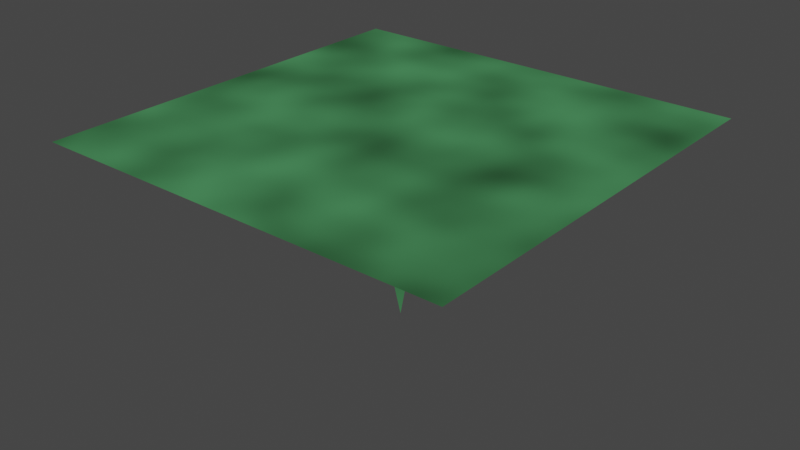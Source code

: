 # Source: StylizedGrass_2.blend  (saved by Blender 5.0.119; exported with 4.5.12 LTS)
import bpy
from mathutils import Matrix  # noqa: F401  (used for matrix-valued properties, if any)

bpy.ops.wm.read_factory_settings(use_empty=True)
scene = bpy.context.scene
scene.name = 'Scene'

# ---- collections
col_stylized_grass_2 = bpy.data.collections.new('Stylized_Grass_2'); scene.collection.children.link(col_stylized_grass_2)

# ---- materials (node trees are filled in below, after node groups)
mat_grass_shader_1_0 = bpy.data.materials.new('grass-shader_1-0')
mat_grass_shader_1_0.use_backface_culling_lightprobe_volume = False

# ---- node groups
ng_auto_smooth = bpy.data.node_groups.new('Auto Smooth', 'GeometryNodeTree')
_s = ng_auto_smooth.interface.new_socket(name='Geometry', in_out='OUTPUT', socket_type='NodeSocketGeometry')
_s = ng_auto_smooth.interface.new_socket(name='Geometry', in_out='INPUT', socket_type='NodeSocketGeometry')
_s = ng_auto_smooth.interface.new_socket(name='Angle', in_out='INPUT', socket_type='NodeSocketFloat')
_s.subtype = 'ANGLE'
_s.min_value = 0.0
_s.max_value = 3.142
ng_auto_smooth.is_modifier = True
_N = ng_auto_smooth.nodes; _L = ng_auto_smooth.links
n0 = _N.new('NodeGroupOutput'); n0.name = 'Group Output'; n0.location = (480, -100)
n1 = _N.new('NodeGroupInput'); n1.name = 'Group Input'; n1.location = (-420, -300)
n2 = _N.new('NodeGroupInput'); n2.name = 'Group Input.001'; n2.location = (-60, -100)
n3 = _N.new('GeometryNodeSetShadeSmooth'); n3.name = 'Set Shade Smooth'; n3.location = (120, -100)
n3.domain = 'EDGE'
n4 = _N.new('GeometryNodeSetShadeSmooth'); n4.name = 'Set Shade Smooth.001'; n4.location = (300, -100)
n5 = _N.new('GeometryNodeInputMeshEdgeAngle'); n5.name = 'Edge Angle'; n5.location = (-420, -220)
n6 = _N.new('GeometryNodeInputEdgeSmooth'); n6.name = 'Is Edge Smooth'; n6.location = (-60, -160)
n7 = _N.new('GeometryNodeInputShadeSmooth'); n7.name = 'Is Face Smooth'; n7.location = (-240, -340)
n8 = _N.new('FunctionNodeBooleanMath'); n8.name = 'Boolean Math'; n8.location = (-60, -220)
n9 = _N.new('FunctionNodeCompare'); n9.name = 'Compare'; n9.location = (-240, -180)
n9.operation = 'LESS_EQUAL'
_L.new(n5.outputs[0], n9.inputs[0])
_L.new(n4.outputs[0], n0.inputs[0])
_L.new(n1.outputs[1], n9.inputs[1])
_L.new(n9.outputs[0], n8.inputs[0])
_L.new(n7.outputs[0], n8.inputs[1])
_L.new(n2.outputs[0], n3.inputs[0])
_L.new(n6.outputs[0], n3.inputs[1])
_L.new(n3.outputs[0], n4.inputs[0])
_L.new(n8.outputs[0], n3.inputs[2])
n0.is_active_output = True

# ---- material node trees
mat_grass_shader_1_0.use_nodes = True; mat_grass_shader_1_0.node_tree.nodes.clear()

# ---- world
world_world = bpy.data.worlds.new('World'); scene.world = world_world
world_world.use_nodes = True; world_world.node_tree.nodes.clear()
_N = world_world.node_tree.nodes; _L = world_world.node_tree.links
n0 = _N.new('ShaderNodeOutputWorld'); n0.name = 'World Output'; n0.location = (300, 300)
n1 = _N.new('ShaderNodeBackground'); n1.name = 'Background'; n1.location = (10, 300)
n1.inputs[0].default_value = (0.05088, 0.05088, 0.05088, 1.0)
_L.new(n1.outputs[0], n0.inputs[0])
n0.is_active_output = True
world_world.color = (0.05088, 0.05088, 0.05088)
world_world.use_sun_shadow = False
world_world.sun_shadow_jitter_overblur = 0.0

# ---- meshes
me_plane = bpy.data.meshes.new('Plane')
me_plane.from_pydata([(-7.0, -7.0, 0.0), (7.0, -7.0, 0.0), (-7.0, 7.0, 0.0), (7.0, 7.0, 0.0)], [], [(0, 1, 3, 2)])
_uv = me_plane.uv_layers.new(name='UVMap')
_uv.uv.foreach_set('vector', [9.998e-05, 0.0001, 0.9999, 9.998e-05, 0.9999, 0.9999, 9.998e-05, 0.9999])
me_plane.materials.append(mat_grass_shader_1_0)
me_plane.use_remesh_fix_poles = True
me_plane.use_remesh_preserve_attributes = False
me_plane.use_mirror_vertex_groups = False
me_plane.update()
me_circle = bpy.data.meshes.new('Circle')
me_circle.from_pydata([(1.192e-08, 0.4, 1.643), (-0.3464, -0.2, 1.643), (0.3464, -0.2, 1.643), (1.987e-08, 9.934e-09, 3.643), (1.987e-08, 9.934e-09, -0.3569)], [], [(0, 2, 3), (2, 1, 3), (1, 0, 3), (2, 0, 4), (1, 2, 4), (0, 1, 4)])
me_circle.polygons.foreach_set('use_smooth', [True] * 6)
_uv = me_circle.uv_layers.new(name='UVMap')
_uv.uv.foreach_set('vector', [0.0, 0.0, 0.0, 0.0, 0.0, 0.0, 0.0, 0.0, 0.0, 0.0, 0.0, 0.0, 0.0, 0.0, 0.0, 0.0, 0.0, 0.0, 0.0, 0.0, 0.0, 0.0, 0.0, 0.0, 0.0, 0.0, 0.0, 0.0, 0.0, 0.0, 0.0, 0.0, 0.0, 0.0, 0.0, 0.0])
me_circle.materials.append(mat_grass_shader_1_0)
me_circle.use_remesh_fix_poles = True
me_circle.use_remesh_preserve_attributes = False
me_circle.use_mirror_vertex_groups = False
me_circle.update()

# ---- objects
ob_plane = bpy.data.objects.new('Plane', me_plane)
ob_grass = bpy.data.objects.new('Grass', me_circle)
_N = mat_grass_shader_1_0.node_tree.nodes; _L = mat_grass_shader_1_0.node_tree.links
n0 = _N.new('ShaderNodeOutputMaterial'); n0.name = 'Material Output'; n0.location = (1126, 157)
n0.target = 'CYCLES'
n1 = _N.new('ShaderNodeMix'); n1.name = 'Mix.001'; n1.location = (529, 106)
n1.data_type = 'RGBA'
n2 = _N.new('ShaderNodeValue'); n2.name = 'Value'; n2.location = (-1302, 2)
n2.outputs[0].default_value = 0.07
n3 = _N.new('ShaderNodeTexCoord'); n3.name = 'Texture Coordinate'; n3.location = (-1300, 248)
n3.object = ob_plane
n3.from_instancer = True
n4 = _N.new('ShaderNodeMapping'); n4.name = 'Mapping'; n4.location = (-1094, 251)
n5 = _N.new('ShaderNodeMix'); n5.name = 'Mix'; n5.location = (-105, 190)
n5.data_type = 'RGBA'
n5.inputs[6].default_value = (0.05262, 0.2025, 0.078, 1.0)
n5.inputs[7].default_value = (0.006035, 0.01009, 0.006127, 1.0)
n6 = _N.new('ShaderNodeBrightContrast'); n6.name = 'Bright/Contrast'; n6.location = (-576, 231)
n6.inputs[1].default_value = 0.1
n6.inputs[2].default_value = -0.5
n7 = _N.new('ShaderNodeTexNoise'); n7.name = 'Musgrave Texture'; n7.location = (-768, 230)
n7.width = 150
n7.normalize = False
n7.inputs[3].default_value = 1.0
n7.inputs[4].default_value = 0.25
n8 = _N.new('ShaderNodeValToRGB'); n8.name = 'ColorRamp'; n8.location = (-400, 231)
while len(n8.color_ramp.elements) > 1: n8.color_ramp.elements.remove(n8.color_ramp.elements[-1])
n8.color_ramp.elements[0].position = 0.0; n8.color_ramp.elements[0].color = (0.0, 0.0, 0.0, 1.0)
_e = n8.color_ramp.elements.new(0.9818); _e.color = (1.0, 1.0, 1.0, 1.0)
n9 = _N.new('ShaderNodeHueSaturation'); n9.name = 'Hue Saturation Value'; n9.location = (179, 237)
n9.inputs[0].default_value = 0.6
n9.inputs[2].default_value = 0.2
n10 = _N.new('ShaderNodeEmission'); n10.name = 'Emission'; n10.location = (847, 132)
n11 = _N.new('ShaderNodeShaderToRGB'); n11.name = 'Shader to RGB'; n11.location = (-223, -132)
n12 = _N.new('ShaderNodeBsdfDiffuse'); n12.name = 'Diffuse BSDF'; n12.location = (-432, -125)
n13 = _N.new('ShaderNodeValToRGB'); n13.name = 'ColorRamp.001'; n13.location = (-33, -104)
while len(n13.color_ramp.elements) > 1: n13.color_ramp.elements.remove(n13.color_ramp.elements[-1])
n13.color_ramp.elements[0].position = 0.04545; n13.color_ramp.elements[0].color = (0.0, 0.0, 0.0, 1.0)
_e = n13.color_ramp.elements.new(0.07727); _e.color = (1.0, 1.0, 1.0, 1.0)
n14 = _N.new('ShaderNodeOutputMaterial'); n14.name = 'Material Output.001'; n14.location = (0, 0)
n14.target = 'EEVEE'
n15 = _N.new('ShaderNodeMixShader'); n15.name = 'Mix Shader'; n15.location = (0, 0)
n15.label = 'Disable Shadow'
n15.hide = True
n16 = _N.new('ShaderNodeLightPath'); n16.name = 'Light Path'; n16.location = (0, 0)
n16.hide = True
n17 = _N.new('ShaderNodeBsdfTransparent'); n17.name = 'Transparent BSDF'; n17.location = (0, 0)
n17.hide = True
_L.new(n7.outputs[0], n6.inputs[0])
_L.new(n6.outputs[0], n8.inputs[0])
_L.new(n8.outputs[0], n5.inputs[0])
_L.new(n12.outputs[0], n11.inputs[0])
_L.new(n11.outputs[0], n13.inputs[0])
_L.new(n13.outputs[0], n1.inputs[0])
_L.new(n5.outputs[2], n1.inputs[7])
_L.new(n5.outputs[2], n9.inputs[4])
_L.new(n9.outputs[0], n1.inputs[6])
_L.new(n4.outputs[0], n7.inputs[0])
_L.new(n2.outputs[0], n4.inputs[3])
_L.new(n10.outputs[0], n0.inputs[0])
_L.new(n3.outputs[3], n4.inputs[0])
_L.new(n1.outputs[2], n10.inputs[0])
_L.new(n10.outputs[0], n15.inputs[1])
_L.new(n15.outputs[0], n14.inputs[0])
_L.new(n16.outputs[1], n15.inputs[0])
_L.new(n17.outputs[0], n15.inputs[2])
n0.is_active_output = True

# ---- transforms, parenting, visibility, modifiers, constraints
ob_plane.location = (0.0, 0.0, 0.0)
ob_plane.visible_shadow = False
ob_plane.lineart.crease_threshold = 0.0
_m = ob_plane.modifiers.new('ParticleSettings', 'PARTICLE_SYSTEM')
_m = ob_plane.modifiers.new('Auto Smooth', 'NODES')
_m.node_group = ng_auto_smooth
_gi = [s.identifier for s in ng_auto_smooth.interface.items_tree if s.item_type == 'SOCKET' and s.in_out == 'INPUT']
_m[_gi[1]] = 0.5236  # 'Angle'
ob_grass.location = (0.03926, -0.02075, -2.559)
ob_grass.rotation_euler = (3.142, 7.55e-08, 1.571)
ob_grass.visible_shadow = False
ob_grass.lineart.crease_threshold = 0.0
_m = ob_grass.modifiers.new('DataTransfer', 'DATA_TRANSFER')
_m.object = ob_plane
_m.use_loop_data = True
_m.data_types_loops = {'CUSTOM_NORMAL'}
_m = ob_grass.modifiers.new('Auto Smooth', 'NODES')
_m.node_group = ng_auto_smooth
_gi = [s.identifier for s in ng_auto_smooth.interface.items_tree if s.item_type == 'SOCKET' and s.in_out == 'INPUT']
_m[_gi[1]] = 0.5236  # 'Angle'

# ---- collection membership
col_stylized_grass_2.objects.link(ob_plane)
col_stylized_grass_2.objects.link(ob_grass)

# ---- scene / render settings (as saved in the file)
scene.frame_start = 1; scene.frame_end = 250; scene.frame_set(1)
scene.render.engine = 'BLENDER_EEVEE_NEXT'
scene.render.bake_bias = 0.0
scene.render.bake_samples = 0
scene.cycles.feature_set = 'EXPERIMENTAL'
scene.cycles.samples = 100
scene.cycles.sampling_pattern = 'TABULATED_SOBOL'
scene.cycles.use_light_tree = False
scene.view_settings.view_transform = 'Filmic'
bpy.context.view_layer.update()

# ---- added for rendering (the .blend has no active camera): camera
cam_auto = bpy.data.cameras.new('AutoCamera')
cam_auto.lens = 50.0
cam_auto.sensor_width = 36.0
cam_auto.clip_end = 1000.0
ob_auto_camera = bpy.data.objects.new('AutoCamera', cam_auto)
scene.collection.objects.link(ob_auto_camera)
ob_auto_camera.location = (19.1962, -23.0355, 12.256)
ob_auto_camera.rotation_euler = (1.09748, -7.21219e-08, 0.694738)
scene.camera = ob_auto_camera
bpy.context.view_layer.update()
